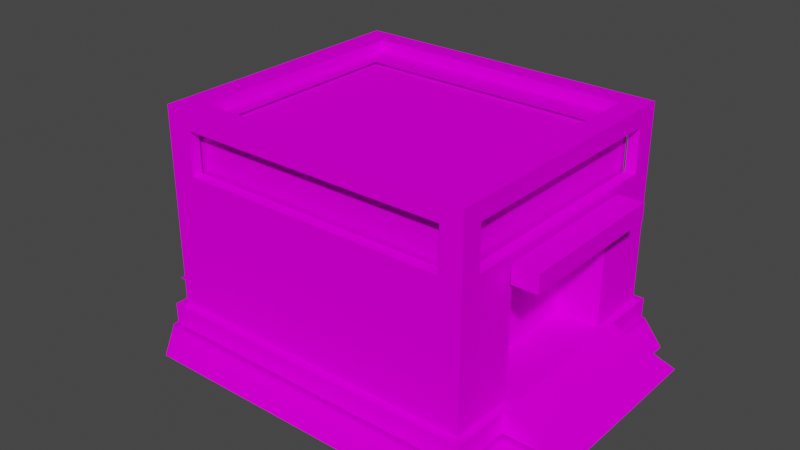 # Source: GateSide.blend  (saved by Blender 2.92.15; exported with 4.5.12 LTS)
import bpy
from mathutils import Matrix  # noqa: F401  (used for matrix-valued properties, if any)

bpy.ops.wm.read_factory_settings(use_empty=True)
scene = bpy.context.scene
scene.name = 'Scene'

# ---- collections
col_collection = bpy.data.collections.new('Collection'); scene.collection.children.link(col_collection)

# ---- images (referenced by path relative to the original .blend; pixels are not part of the script)
import os
ASSET_DIR = os.environ.get("B2B_ASSET_DIR", "")  # directory of the original .blend (textures are referenced by path, not embedded)
HERE = os.path.dirname(os.path.abspath(__file__))  # packed textures are extracted next to this script under _unpacked/

def load_image(name, relpath, width, height, colorspace="sRGB"):
    """Load a texture the original file referenced (path relative to the .blend, or extracted next to this script)."""
    p = next((c for c in (os.path.join(HERE, relpath), os.path.join(ASSET_DIR, relpath)) if relpath and os.path.exists(c)), "")
    if p:
        img = bpy.data.images.load(p, check_existing=True)
        img.name = name
    else:  # same state as the original file: an image datablock whose file is absent (Cycles renders it pink)
        img = bpy.data.images.new(name, width, height)
        img.source = "FILE"
        img.filepath = "//" + (relpath or name)
    img.colorspace_settings.name = colorspace
    return img
img_gate_3_png = load_image('gate_3.png', 'Textures/gate_3.png', 1024, 1024, 'sRGB')
img_shadow_png = load_image('shadow.png', 'Textures/shadow.png', 1024, 1024, 'sRGB')
img_gate_2_png = load_image('gate_2.png', 'Textures/gate_2.png', 1024, 1024, 'sRGB')
img_gate_1_png = load_image('gate_1.png', 'Textures/gate_1.png', 1024, 1024, 'sRGB')

# ---- materials (node trees are filled in below, after node groups)
mat_gate_3 = bpy.data.materials.new('gate_3')
mat_gate_3.surface_render_method = 'BLENDED'
mat_gate_3.blend_method = 'BLEND'
mat_gate_3.use_transparent_shadow = False
mat_gate_3.diffuse_color = (0.7843, 0.7843, 0.7843, 1.0)
mat_gate_3.roughness = 1.0
mat_gate_3.specular_intensity = 0.0
mat_shadow = bpy.data.materials.new('shadow')
mat_shadow.surface_render_method = 'BLENDED'
mat_shadow.blend_method = 'BLEND'
mat_shadow.use_transparent_shadow = False
mat_shadow.diffuse_color = (0.7843, 0.7843, 0.7843, 1.0)
mat_shadow.roughness = 1.0
mat_shadow.specular_intensity = 0.0
mat_gate_2 = bpy.data.materials.new('gate_2')
mat_gate_2.surface_render_method = 'BLENDED'
mat_gate_2.blend_method = 'BLEND'
mat_gate_2.use_transparent_shadow = False
mat_gate_2.diffuse_color = (0.7843, 0.7843, 0.7843, 1.0)
mat_gate_2.roughness = 1.0
mat_gate_2.specular_intensity = 0.0
mat_gate_1 = bpy.data.materials.new('gate_1')
mat_gate_1.surface_render_method = 'BLENDED'
mat_gate_1.blend_method = 'BLEND'
mat_gate_1.use_transparent_shadow = False
mat_gate_1.diffuse_color = (0.7843, 0.7843, 0.7843, 1.0)
mat_gate_1.roughness = 1.0
mat_gate_1.specular_intensity = 0.0

# ---- material node trees
mat_gate_3.use_nodes = True; mat_gate_3.node_tree.nodes.clear()
_N = mat_gate_3.node_tree.nodes; _L = mat_gate_3.node_tree.links
n0 = _N.new('ShaderNodeBsdfPrincipled'); n0.name = 'Principled BSDF'; n0.location = (10, 300)
n0.distribution = 'GGX'
n0.subsurface_method = 'BURLEY'
n0.inputs[2].default_value = 1.0
n0.inputs[3].default_value = 1.45
n0.inputs[13].default_value = 0.0
n0.inputs[27].default_value = (0.0, 0.0, 0.0, 1.0)
n0.inputs[28].default_value = 1.0
n1 = _N.new('ShaderNodeTexImage'); n1.name = 'Image Texture.001'; n1.location = (-300, 0)
n1.image = img_gate_3_png
n2 = _N.new('ShaderNodeOutputMaterial'); n2.name = 'Material Output'; n2.location = (300, 300)
n3 = _N.new('ShaderNodeTexImage'); n3.name = 'Image Texture'; n3.location = (-300, 600)
n3.image = img_gate_3_png
_L.new(n0.outputs[0], n2.inputs[0])
_L.new(n3.outputs[0], n0.inputs[0])
_L.new(n1.outputs[1], n0.inputs[4])
n2.is_active_output = True
mat_shadow.use_nodes = True; mat_shadow.node_tree.nodes.clear()
_N = mat_shadow.node_tree.nodes; _L = mat_shadow.node_tree.links
n0 = _N.new('ShaderNodeBsdfPrincipled'); n0.name = 'Principled BSDF'; n0.location = (10, 300)
n0.distribution = 'GGX'
n0.subsurface_method = 'BURLEY'
n0.inputs[2].default_value = 1.0
n0.inputs[3].default_value = 1.45
n0.inputs[13].default_value = 0.0
n0.inputs[27].default_value = (0.0, 0.0, 0.0, 1.0)
n0.inputs[28].default_value = 1.0
n1 = _N.new('ShaderNodeOutputMaterial'); n1.name = 'Material Output'; n1.location = (300, 300)
n2 = _N.new('ShaderNodeTexImage'); n2.name = 'Image Texture'; n2.location = (-300, 600)
n2.image = img_shadow_png
n3 = _N.new('ShaderNodeTexImage'); n3.name = 'Image Texture.001'; n3.location = (-300, 0)
n3.image = img_shadow_png
_L.new(n0.outputs[0], n1.inputs[0])
_L.new(n2.outputs[0], n0.inputs[0])
_L.new(n3.outputs[1], n0.inputs[4])
n1.is_active_output = True
mat_gate_2.use_nodes = True; mat_gate_2.node_tree.nodes.clear()
_N = mat_gate_2.node_tree.nodes; _L = mat_gate_2.node_tree.links
n0 = _N.new('ShaderNodeBsdfPrincipled'); n0.name = 'Principled BSDF'; n0.location = (10, 300)
n0.distribution = 'GGX'
n0.subsurface_method = 'BURLEY'
n0.inputs[2].default_value = 1.0
n0.inputs[3].default_value = 1.45
n0.inputs[13].default_value = 0.0
n0.inputs[27].default_value = (0.0, 0.0, 0.0, 1.0)
n0.inputs[28].default_value = 1.0
n1 = _N.new('ShaderNodeOutputMaterial'); n1.name = 'Material Output'; n1.location = (300, 300)
n2 = _N.new('ShaderNodeTexImage'); n2.name = 'Image Texture'; n2.location = (-300, 600)
n2.image = img_gate_2_png
n3 = _N.new('ShaderNodeTexImage'); n3.name = 'Image Texture.001'; n3.location = (-300, 0)
n3.image = img_gate_2_png
_L.new(n0.outputs[0], n1.inputs[0])
_L.new(n2.outputs[0], n0.inputs[0])
_L.new(n3.outputs[1], n0.inputs[4])
n1.is_active_output = True
mat_gate_1.use_nodes = True; mat_gate_1.node_tree.nodes.clear()
_N = mat_gate_1.node_tree.nodes; _L = mat_gate_1.node_tree.links
n0 = _N.new('ShaderNodeBsdfPrincipled'); n0.name = 'Principled BSDF'; n0.location = (10, 300)
n0.distribution = 'GGX'
n0.subsurface_method = 'BURLEY'
n0.inputs[2].default_value = 1.0
n0.inputs[3].default_value = 1.45
n0.inputs[13].default_value = 0.0
n0.inputs[27].default_value = (0.0, 0.0, 0.0, 1.0)
n0.inputs[28].default_value = 1.0
n1 = _N.new('ShaderNodeOutputMaterial'); n1.name = 'Material Output'; n1.location = (300, 300)
n2 = _N.new('ShaderNodeTexImage'); n2.name = 'Image Texture'; n2.location = (-300, 600)
n2.image = img_gate_1_png
n3 = _N.new('ShaderNodeTexImage'); n3.name = 'Image Texture.001'; n3.location = (-300, 0)
n3.image = img_gate_1_png
_L.new(n0.outputs[0], n1.inputs[0])
_L.new(n2.outputs[0], n0.inputs[0])
_L.new(n3.outputs[1], n0.inputs[4])
n1.is_active_output = True

# ---- world
world_world = bpy.data.worlds.new('World'); scene.world = world_world
world_world.use_nodes = True; world_world.node_tree.nodes.clear()
_N = world_world.node_tree.nodes; _L = world_world.node_tree.links
n0 = _N.new('ShaderNodeOutputWorld'); n0.name = 'World Output'; n0.location = (300, 300)
n1 = _N.new('ShaderNodeBackground'); n1.name = 'Background'; n1.location = (10, 300)
n1.inputs[0].default_value = (0.05088, 0.05088, 0.05088, 1.0)
_L.new(n1.outputs[0], n0.inputs[0])
n0.is_active_output = True
world_world.color = (0.05088, 0.05088, 0.05088)
world_world.use_sun_shadow = False
world_world.sun_shadow_jitter_overblur = 0.0

# ---- meshes
me_gate_2 = bpy.data.meshes.new('Gate 2')
me_gate_2.from_pydata([(-40.0, 58.0, 33.0), (-40.0, 58.0, -33.0), (-40.0, 42.0, -33.0), (-40.0, 42.0, 33.0), (-39.0, 58.0, 34.0), (-39.0, 42.0, 34.0), (39.0, 42.0, 34.0), (39.0, 58.0, 34.0), (40.0, 58.0, 33.0), (40.0, 42.0, 33.0), (40.0, 42.0, -33.0), (40.0, 58.0, -33.0), (38.0, 60.0, -23.5), (38.0, 60.0, -32.0), (-32.0, 60.0, -23.5), (-38.0, 60.0, -32.0), (-32.0, 60.0, 31.5), (-38.0, 60.0, 31.5), (46.0, 1.0, -42.0), (-48.0, 1.0, -42.0), (46.0, 1.0, 40.0), (-48.0, 1.0, 40.0), (46.0, 1.0, 51.0), (-38.0, 1.0, 51.0), (56.0, 1.0, -32.0), (46.0, 1.0, -42.0), (56.0, 1.0, 40.0), (46.0, 1.0, 40.0), (56.0, 1.0, 51.0), (46.0, 1.0, 51.0), (32.0, 37.0, -20.0), (32.0, 8.0, -20.0), (44.0, 8.0, -20.0), (44.0, 37.0, -20.0), (32.0, 8.0, 20.0), (32.0, 37.0, 20.0), (44.0, 37.0, 20.0), (44.0, 8.0, 20.0), (-32.0, 37.0, 20.0), (-32.0, 8.0, 20.0), (-44.0, 8.0, 20.0), (-44.0, 37.0, 20.0), (-32.0, 8.0, -20.0), (-32.0, 37.0, -20.0), (-44.0, 37.0, -20.0), (-44.0, 8.0, -20.0), (-44.0, 8.0, -20.0), (-44.0, 8.0, 20.0), (-32.0, 8.0, 20.0), (-32.0, 8.0, -20.0), (44.0, 8.0, 20.0), (44.0, 8.0, -20.0), (32.0, 8.0, -20.0), (32.0, 8.0, 20.0), (-32.0, 37.0, -20.0), (-32.0, 8.0, -20.0), (-32.0, 8.0, 20.0), (-32.0, 37.0, 20.0), (32.0, 37.0, 20.0), (32.0, 8.0, 20.0), (32.0, 8.0, -20.0), (32.0, 37.0, -20.0), (-37.0, 63.0, 32.0), (-44.0, 63.0, 38.0), (38.0, 63.0, 32.0), (44.0, 63.0, 38.0), (38.0, 63.0, -32.0), (44.0, 63.0, -38.0), (-37.0, 63.0, -32.0), (-44.0, 63.0, -38.0), (-37.0, 63.0, 32.0), (-44.0, 63.0, 38.0), (-44.0, 46.0, 32.0), (-44.0, 41.0, 38.0), (-44.0, 58.0, 32.0), (-44.0, 63.0, 38.0), (-44.0, 58.0, -32.0), (-44.0, 63.0, -38.0), (-44.0, 46.0, -32.0), (-44.0, 41.0, -38.0), (44.0, 46.0, -32.0), (44.0, 41.0, -38.0), (44.0, 58.0, -32.0), (44.0, 63.0, -38.0), (44.0, 58.0, 32.0), (44.0, 63.0, 38.0), (44.0, 46.0, 32.0), (44.0, 41.0, 38.0), (44.0, 8.0, 24.0), (44.0, 8.0, 20.0), (44.0, 41.0, 24.0), (44.0, 37.0, 20.0), (44.0, 41.0, -24.0), (44.0, 37.0, -20.0), (44.0, 8.0, -24.0), (44.0, 8.0, -20.0), (38.0, 46.0, 38.0), (44.0, 41.0, 38.0), (38.0, 58.0, 38.0), (44.0, 63.0, 38.0), (-37.0, 58.0, 38.0), (-44.0, 63.0, 38.0), (-37.0, 46.0, 38.0), (-44.0, 41.0, 38.0), (-44.0, 8.0, -24.0), (-44.0, 8.0, -20.0), (-44.0, 41.0, -24.0), (-44.0, 37.0, -20.0), (-44.0, 41.0, 24.0), (-44.0, 37.0, 20.0), (-44.0, 8.0, 24.0), (-44.0, 8.0, 20.0), (52.0, 44.5, 22.0), (52.0, 44.5, -22.0), (45.0, 44.5, -22.0), (45.0, 44.5, 22.0), (52.0, 39.5, 22.0), (52.0, 39.5, -22.0), (52.0, 44.5, -22.0), (52.0, 44.5, 22.0), (-44.0, 46.0, 32.0), (-44.0, 58.0, 32.0), (-41.0, 58.0, 32.0), (-41.0, 46.0, 32.0), (-44.0, 46.0, -32.0), (-44.0, 46.0, 32.0), (-41.0, 46.0, 32.0), (-41.0, 46.0, -32.0), (-44.0, 58.0, -32.0), (-44.0, 46.0, -32.0), (-41.0, 46.0, -32.0), (-41.0, 58.0, -32.0), (44.0, 46.0, -32.0), (44.0, 58.0, -32.0), (41.0, 58.0, -32.0), (41.0, 46.0, -32.0), (44.0, 46.0, 32.0), (44.0, 46.0, -32.0), (41.0, 46.0, -32.0), (41.0, 46.0, 32.0), (44.0, 58.0, 32.0), (44.0, 46.0, 32.0), (41.0, 46.0, 32.0), (41.0, 58.0, 32.0), (38.0, 46.0, 38.0), (38.0, 58.0, 38.0), (38.0, 58.0, 35.0), (38.0, 46.0, 35.0), (-37.0, 46.0, 38.0), (38.0, 46.0, 38.0), (38.0, 46.0, 35.0), (-37.0, 46.0, 35.0), (-37.0, 58.0, 38.0), (-37.0, 46.0, 38.0), (-37.0, 46.0, 35.0), (-37.0, 58.0, 35.0), (-37.0, 46.0, 38.0), (-14.0, 41.0, 38.0), (14.0, 41.0, 38.0), (38.0, 46.0, 38.0), (-44.0, 46.0, -32.0), (-44.0, 41.0, -24.0), (-44.0, 41.0, 24.0), (-44.0, 46.0, 32.0), (44.0, 46.0, 32.0), (44.0, 41.0, 24.0), (44.0, 41.0, -24.0), (44.0, 46.0, -32.0), (38.0, 59.0, -10.51), (38.0, 59.0, 10.51), (38.0, 63.0, 32.0), (38.0, 63.0, -32.0), (-46.0, 8.0, 24.0), (-46.0, 8.0, -24.0), (-64.0, 2.0, -24.0), (-64.0, 2.0, 24.0), (46.0, 8.0, -24.0), (46.0, 8.0, 24.0), (64.0, 2.0, 24.0), (64.0, 2.0, -24.0), (-45.0, 39.5, 22.0), (-45.0, 44.5, 22.0), (-52.0, 44.5, 22.0), (-52.0, 39.5, 22.0), (-52.0, 39.5, -22.0), (-52.0, 44.5, -22.0), (-45.0, 44.5, -22.0), (-45.0, 39.5, -22.0), (-44.0, 8.0, 20.0), (-44.0, 8.0, -20.0), (-46.0, 8.0, -24.0), (-46.0, 8.0, 24.0), (-52.0, 44.5, 22.0), (-45.0, 44.5, 22.0), (-45.0, 44.5, -22.0), (-52.0, 44.5, -22.0), (-52.0, 39.5, 22.0), (-52.0, 44.5, 22.0), (-52.0, 44.5, -22.0), (-52.0, 39.5, -22.0), (44.0, 8.0, -20.0), (44.0, 8.0, 20.0), (46.0, 8.0, 24.0), (46.0, 8.0, -24.0), (14.0, 41.0, 38.0), (14.0, 8.0, 38.0), (44.0, 8.0, 38.0), (44.0, 41.0, 38.0), (14.0, 8.0, 38.0), (14.0, 8.0, 40.0), (46.0, 8.0, 40.0), (44.0, 8.0, 38.0), (14.0, 8.0, 40.0), (14.0, 2.0, 40.0), (46.0, 2.0, 40.0), (46.0, 8.0, 40.0), (-14.0, 41.0, 38.0), (-14.0, 8.0, 38.0), (14.0, 8.0, 38.0), (14.0, 41.0, 38.0), (-14.0, 8.0, 38.0), (-14.0, 8.0, 40.0), (14.0, 8.0, 40.0), (14.0, 8.0, 38.0), (-14.0, 8.0, -38.0), (-14.0, 8.0, -40.0), (-46.0, 8.0, -40.0), (-44.0, 8.0, -38.0), (-14.0, 8.0, 40.0), (-14.0, 2.0, 40.0), (14.0, 2.0, 40.0), (14.0, 8.0, 40.0), (44.0, 41.0, -24.0), (44.0, 8.0, -24.0), (44.0, 8.0, -38.0), (44.0, 41.0, -38.0), (44.0, 8.0, -24.0), (46.0, 8.0, -24.0), (46.0, 8.0, -40.0), (44.0, 8.0, -38.0), (-46.0, 2.0, -24.0), (-46.0, 8.0, -24.0), (-46.0, 8.0, -40.0), (-46.0, 2.0, -40.0), (38.0, 59.0, -32.0), (-37.0, 59.0, -32.0), (-37.0, 59.0, -10.51), (38.0, 59.0, -10.51), (46.0, 8.0, -24.0), (46.0, 2.0, -24.0), (46.0, 2.0, -40.0), (46.0, 8.0, -40.0), (-44.0, 41.0, 24.0), (-44.0, 8.0, 24.0), (-44.0, 8.0, 38.0), (-44.0, 41.0, 38.0), (-44.0, 8.0, 24.0), (-46.0, 8.0, 24.0), (-46.0, 8.0, 40.0), (-44.0, 8.0, 38.0), (38.0, 59.0, -10.51), (-37.0, 59.0, -10.51), (-37.0, 59.0, 10.51), (38.0, 59.0, 10.51), (38.0, 59.0, 32.0), (-37.0, 59.0, 32.0), (-37.0, 63.0, 32.0), (38.0, 63.0, 32.0), (-37.0, 59.0, -10.51), (-37.0, 63.0, -32.0), (-37.0, 63.0, 32.0), (-37.0, 59.0, 10.51), (38.0, 59.0, -32.0), (38.0, 63.0, -32.0), (-37.0, 63.0, -32.0), (-37.0, 59.0, -32.0), (45.0, 39.5, 22.0), (52.0, 39.5, 22.0), (52.0, 44.5, 22.0), (45.0, 44.5, 22.0), (-44.0, 8.0, 38.0), (-14.0, 8.0, 38.0), (-14.0, 41.0, 38.0), (-44.0, 41.0, 38.0), (-44.0, 8.0, -38.0), (-44.0, 8.0, -24.0), (-44.0, 41.0, -24.0), (-44.0, 41.0, -38.0), (44.0, 8.0, 38.0), (44.0, 8.0, 24.0), (44.0, 41.0, 24.0), (44.0, 41.0, 38.0), (-46.0, 8.0, 40.0), (-14.0, 8.0, 40.0), (-14.0, 8.0, 38.0), (-44.0, 8.0, 38.0), (-46.0, 8.0, -40.0), (-46.0, 8.0, -24.0), (-44.0, 8.0, -24.0), (-44.0, 8.0, -38.0), (46.0, 8.0, -40.0), (14.0, 8.0, -40.0), (14.0, 8.0, -38.0), (44.0, 8.0, -38.0), (46.0, 8.0, 40.0), (46.0, 8.0, 24.0), (44.0, 8.0, 24.0), (44.0, 8.0, 38.0), (-46.0, 2.0, 40.0), (-14.0, 2.0, 40.0), (-14.0, 8.0, 40.0), (-46.0, 8.0, 40.0), (-46.0, 8.0, 40.0), (-46.0, 8.0, 24.0), (-46.0, 2.0, 24.0), (-46.0, 2.0, 40.0), (38.0, 59.0, 32.0), (38.0, 59.0, 10.51), (-37.0, 59.0, 10.51), (-37.0, 59.0, 32.0), (46.0, 2.0, 40.0), (46.0, 2.0, 24.0), (46.0, 8.0, 24.0), (46.0, 8.0, 40.0), (52.0, 39.5, -22.0), (45.0, 39.5, -22.0), (45.0, 44.5, -22.0), (52.0, 44.5, -22.0), (44.0, 46.0, 32.0), (44.0, 41.0, 38.0), (44.0, 41.0, 24.0), (38.0, 63.0, 32.0), (38.0, 59.0, 10.51), (38.0, 59.0, 32.0), (-44.0, 46.0, -32.0), (-44.0, 41.0, -38.0), (-44.0, 41.0, -24.0), (46.0, 8.0, 24.0), (46.0, 2.0, 24.0), (64.0, 2.0, 24.0), (38.0, 46.0, 38.0), (14.0, 41.0, 38.0), (44.0, 41.0, 38.0), (-37.0, 59.0, -10.51), (-37.0, 59.0, -32.0), (-37.0, 63.0, -32.0), (-37.0, 59.0, 10.51), (-37.0, 63.0, 32.0), (-37.0, 59.0, 32.0), (-46.0, 8.0, -24.0), (-46.0, 2.0, -24.0), (-64.0, 2.0, -24.0), (-37.0, 46.0, 38.0), (-44.0, 41.0, 38.0), (-14.0, 41.0, 38.0), (46.0, 2.0, -24.0), (46.0, 8.0, -24.0), (64.0, 2.0, -24.0), (-46.0, 2.0, 24.0), (-46.0, 8.0, 24.0), (-64.0, 2.0, 24.0), (-44.0, 46.0, 32.0), (-44.0, 41.0, 24.0), (-44.0, 41.0, 38.0), (44.0, 46.0, -32.0), (44.0, 41.0, -24.0), (44.0, 41.0, -38.0), (-46.0, 8.0, 24.0), (-44.0, 8.0, 24.0), (-44.0, 8.0, 20.0), (-44.0, 8.0, -24.0), (-46.0, 8.0, -24.0), (-44.0, 8.0, -20.0), (46.0, 8.0, -24.0), (44.0, 8.0, -24.0), (44.0, 8.0, -20.0), (44.0, 8.0, 20.0), (44.0, 8.0, 24.0), (46.0, 8.0, 24.0), (38.0, 59.0, -10.51), (38.0, 63.0, -32.0), (38.0, 59.0, -32.0)], [], [(0, 1, 2, 3), (4, 5, 6, 7), (8, 9, 10, 11), (12, 13, 14), (13, 15, 14), (14, 15, 16), (15, 17, 16), (18, 19, 20), (19, 21, 20), (20, 21, 22), (21, 23, 22), (24, 25, 26), (25, 27, 26), (26, 27, 28), (27, 29, 28), (30, 31, 32, 33), (34, 35, 36, 37), (38, 39, 40, 41), (42, 43, 44, 45), (46, 47, 48, 49), (50, 51, 52, 53), (54, 55, 56, 57), (58, 59, 60, 61), (62, 63, 64), (63, 65, 64), (64, 65, 66), (65, 67, 66), (66, 67, 68), (67, 69, 68), (68, 69, 70), (69, 71, 70), (72, 73, 74), (73, 75, 74), (74, 75, 76), (75, 77, 76), (76, 77, 78), (77, 79, 78), (80, 81, 82), (81, 83, 82), (82, 83, 84), (83, 85, 84), (84, 85, 86), (85, 87, 86), (88, 89, 90), (89, 91, 90), (90, 91, 92), (91, 93, 92), (92, 93, 94), (93, 95, 94), (96, 97, 98), (97, 99, 98), (98, 99, 100), (99, 101, 100), (100, 101, 102), (101, 103, 102), (104, 105, 106), (105, 107, 106), (106, 107, 108), (107, 109, 108), (108, 109, 110), (109, 111, 110), (112, 113, 114, 115), (116, 117, 118, 119), (120, 121, 122, 123), (124, 125, 126, 127), (128, 129, 130, 131), (132, 133, 134, 135), (136, 137, 138, 139), (140, 141, 142, 143), (144, 145, 146, 147), (148, 149, 150, 151), (152, 153, 154, 155), (156, 157, 158, 159), (160, 161, 162, 163), (164, 165, 166, 167), (168, 169, 170, 171), (172, 173, 174, 175), (176, 177, 178, 179), (180, 181, 182, 183), (184, 185, 186, 187), (188, 189, 190, 191), (192, 193, 194, 195), (196, 197, 198, 199), (200, 201, 202, 203), (204, 205, 206, 207), (208, 209, 210, 211), (212, 213, 214, 215), (216, 217, 218, 219), (220, 221, 222, 223), (224, 225, 226, 227), (228, 229, 230, 231), (232, 233, 234, 235), (236, 237, 238, 239), (240, 241, 242, 243), (244, 245, 246, 247), (248, 249, 250, 251), (252, 253, 254, 255), (256, 257, 258, 259), (260, 261, 262, 263), (264, 265, 266, 267), (268, 269, 270, 271), (272, 273, 274, 275), (276, 277, 278, 279), (280, 281, 282, 283), (284, 285, 286, 287), (288, 289, 290, 291), (292, 293, 294, 295), (296, 297, 298, 299), (300, 301, 302, 303), (304, 305, 306, 307), (308, 309, 310, 311), (312, 313, 314, 315), (316, 317, 318, 319), (320, 321, 322, 323), (324, 325, 326, 327), (328, 329, 330), (331, 332, 333), (334, 335, 336), (337, 338, 339), (340, 341, 342), (343, 344, 345), (346, 347, 348), (349, 350, 351), (352, 353, 354), (355, 356, 357), (358, 359, 360), (361, 362, 363), (364, 365, 366), (367, 368, 369), (370, 371, 372), (373, 374, 375), (376, 377, 378), (379, 380, 381)])
me_gate_2.polygons.foreach_set('use_smooth', [True] * 133)
me_gate_2.polygons.foreach_set('material_index', [0, 0, 0, 1, 1, 1, 1, 1, 1, 1, 1, 1, 1, 1, 1, 2, 2, 2, 2, 2, 2, 2, 2, 3, 3, 3, 3, 3, 3, 3, 3, 3, 3, 3, 3, 3, 3, 3, 3, 3, 3, 3, 3, 3, 3, 3, 3, 3, 3, 3, 3, 3, 3, 3, 3, 3, 3, 3, 3, 3, 3, 3, 3, 3, 3, 3, 3, 3, 3, 3, 3, 3, 3, 3, 3, 3, 3, 3, 3, 3, 3, 3, 3, 3, 3, 3, 3, 3, 3, 3, 3, 3, 3, 3, 3, 3, 3, 3, 3, 3, 3, 3, 3, 3, 3, 3, 3, 3, 3, 3, 3, 3, 3, 3, 3, 3, 3, 3, 3, 3, 3, 3, 3, 3, 3, 3, 3, 3, 3, 3, 3, 3, 3])
_uv = me_gate_2.uv_layers.new(name='UVMap')
_uv.uv.foreach_set('vector', [1.004, 1.0, 0.01172, 1.0, 0.01172, 0.0, 1.004, 0.0, -0.03516, 1.0, -0.03516, 0.0, 1.004, 0.0, 1.004, 1.0, 0.01172, 1.0, 0.01172, 0.0, 1.004, 0.0, 1.004, 1.0, 0.5, 1.0, 0.0, 1.0, 0.5, 0.5, 0.0, 1.0, 0.0, 0.5, 0.5, 0.5, 0.5, 0.5, 0.0, 0.5, 0.5, 0.0, 0.0, 0.5, 0.0, 0.0, 0.5, 0.0, 1.0, 0.5, 1.0, 1.0, 0.5, 0.5, 1.0, 1.0, 0.5, 1.0, 0.5, 0.5, 0.5, 0.5, 0.5, 1.0, 0.0, 0.5, 0.5, 1.0, 0.0, 1.0, 0.0, 0.5, 1.0, 0.0, 1.0, 0.5, 0.5, 0.0, 1.0, 0.5, 0.5, 0.5, 0.5, 0.0, 0.5, 0.0, 0.5, 0.5, 0.0, 0.0, 0.5, 0.5, 0.0, 0.5, 0.0, 0.0, 0.8418, 0.7637, 0.8418, 0.668, 0.8828, 0.668, 0.8828, 0.7637, 0.8359, 0.668, 0.8359, 0.7637, 0.7949, 0.7637, 0.7949, 0.668, 0.75, 0.7637, 0.75, 0.668, 0.7891, 0.668, 0.7891, 0.7637, 0.7422, 0.668, 0.7422, 0.7637, 0.7031, 0.7637, 0.7031, 0.668, 0.03125, 0.03125, 0.9688, 0.03125, 0.9688, 0.5, 0.03125, 0.5, 0.03125, 0.03125, 0.9688, 0.03125, 0.9688, 0.5, 0.03125, 0.5, 0.5996, 0.668, 0.6953, 0.668, 0.6953, 0.8008, 0.5996, 0.8008, 0.5918, 0.8008, 0.4961, 0.8008, 0.4961, 0.668, 0.5918, 0.668, 0.6631, 0.08789, 0.6592, 0.0918, 0.6631, 0.04199, 0.6592, 0.0918, 0.6592, 0.03809, 0.6631, 0.04199, 0.6631, 0.04199, 0.6592, 0.03809, 0.7129, 0.04199, 0.6592, 0.03809, 0.7168, 0.03809, 0.7129, 0.04199, 0.7129, 0.04199, 0.7168, 0.03809, 0.7129, 0.08789, 0.7168, 0.03809, 0.7168, 0.0918, 0.7129, 0.08789, 0.7129, 0.08789, 0.7168, 0.0918, 0.6631, 0.08789, 0.7168, 0.0918, 0.6592, 0.0918, 0.6631, 0.08789, 0.7881, 0.0918, 0.7822, 0.09668, 0.8203, 0.0918, 0.7822, 0.09668, 0.832, 0.09668, 0.8203, 0.0918, 0.8203, 0.0918, 0.832, 0.09668, 0.8203, 0.03125, 0.832, 0.09668, 0.832, 0.02734, 0.8203, 0.03125, 0.8203, 0.03125, 0.832, 0.02734, 0.7881, 0.03125, 0.832, 0.02734, 0.7822, 0.02734, 0.7881, 0.03125, 0.7881, 0.03223, 0.7832, 0.02734, 0.8213, 0.03223, 0.7832, 0.02734, 0.832, 0.02734, 0.8213, 0.03223, 0.8213, 0.03223, 0.832, 0.02734, 0.8213, 0.09277, 0.832, 0.02734, 0.832, 0.09766, 0.8213, 0.09277, 0.8213, 0.09277, 0.832, 0.09766, 0.7881, 0.09277, 0.832, 0.09766, 0.7832, 0.09766, 0.7881, 0.09277, 0.5186, 0.4639, 0.5186, 0.459, 0.5762, 0.4639, 0.5186, 0.459, 0.5693, 0.459, 0.5762, 0.4639, 0.5762, 0.4639, 0.5693, 0.459, 0.5762, 0.4033, 0.5693, 0.459, 0.5693, 0.4092, 0.5762, 0.4033, 0.5762, 0.4033, 0.5693, 0.4092, 0.5186, 0.4033, 0.5693, 0.4092, 0.5186, 0.4092, 0.5186, 0.4033, 0.7881, 0.03125, 0.7832, 0.02734, 0.8203, 0.03125, 0.7832, 0.02734, 0.832, 0.02734, 0.8203, 0.03125, 0.8203, 0.03125, 0.832, 0.02734, 0.8203, 0.09082, 0.832, 0.02734, 0.832, 0.09668, 0.8203, 0.09082, 0.8203, 0.09082, 0.832, 0.09668, 0.7881, 0.09082, 0.832, 0.09668, 0.7832, 0.09668, 0.7881, 0.09082, 0.5693, 0.4141, 0.5693, 0.418, 0.5264, 0.4141, 0.5693, 0.418, 0.5322, 0.418, 0.5264, 0.4141, 0.5264, 0.4141, 0.5322, 0.418, 0.5264, 0.4551, 0.5322, 0.418, 0.5322, 0.4521, 0.5264, 0.4551, 0.5264, 0.4551, 0.5322, 0.4521, 0.5693, 0.4551, 0.5322, 0.4521, 0.5693, 0.4521, 0.5693, 0.4551, 0.3594, 0.4219, 0.01562, 0.4219, 0.01562, 0.2656, 0.3594, 0.2656, 0.5352, 0.583, 0.5352, 0.5459, 0.5488, 0.5459, 0.5488, 0.583, 0.9131, 0.03613, 0.9131, 0.08008, 0.9072, 0.08008, 0.9072, 0.03613, 0.7002, 0.04395, 0.7002, 0.08887, 0.6904, 0.08887, 0.6904, 0.04395, 0.916, 0.08008, 0.916, 0.03613, 0.9219, 0.03613, 0.9219, 0.08008, 0.9316, 0.03613, 0.9316, 0.08008, 0.9258, 0.08008, 0.9258, 0.03613, 0.6729, 0.08887, 0.6729, 0.04395, 0.6826, 0.04395, 0.6826, 0.08887, 0.9355, 0.08008, 0.9355, 0.03613, 0.9404, 0.03613, 0.9404, 0.08008, 0.9297, 0.08008, 0.9297, 0.03516, 0.9355, 0.03516, 0.9355, 0.08008, 0.6738, 0.08887, 0.6738, 0.04492, 0.6836, 0.04492, 0.6836, 0.08887, 0.9395, 0.08008, 0.9395, 0.03516, 0.9453, 0.03516, 0.9453, 0.08008, 0.7881, 0.09082, 0.7832, 0.07324, 0.7832, 0.05078, 0.7881, 0.03125, 0.7881, 0.03125, 0.7822, 0.04297, 0.7822, 0.08106, 0.7881, 0.0918, 0.7881, 0.09277, 0.7832, 0.08106, 0.7832, 0.04297, 0.7881, 0.03223, 0.9424, 0.05176, 0.9424, 0.07227, 0.9229, 0.08887, 0.9229, 0.03516, 0.9844, 0.1406, 0.9844, 0.9844, 0.6094, 0.9844, 0.6094, 0.1406, 0.9844, 0.1406, 0.9844, 0.9844, 0.6094, 0.9844, 0.6094, 0.1406, 0.5215, 0.5547, 0.5342, 0.5547, 0.5342, 0.5771, 0.5215, 0.5771, 0.541, 0.5547, 0.5537, 0.5547, 0.5537, 0.5771, 0.541, 0.5771, 0.5225, 0.6523, 0.5537, 0.6523, 0.5537, 0.6992, 0.5225, 0.6992, 0.3594, 0.2656, 0.3594, 0.4219, 0.01562, 0.4219, 0.01562, 0.2656, 0.5518, 0.5859, 0.5381, 0.5859, 0.5381, 0.5488, 0.5518, 0.5488, 0.5537, 0.6992, 0.5225, 0.6992, 0.5225, 0.6523, 0.5537, 0.6523, 0.01562, 0.9844, 0.01562, 0.5156, 0.4844, 0.5156, 0.4844, 0.9844, 0.5781, 0.4844, 0.5156, 0.4844, 0.5156, 0.01562, 0.5781, 0.04688, 0.4844, 0.4844, 0.3906, 0.4844, 0.3906, 0.01562, 0.4844, 0.01562, 0.01562, 0.9844, 0.01562, 0.5156, 0.4844, 0.5156, 0.4844, 0.9844, 0.5781, 0.4844, 0.5156, 0.4844, 0.5156, 0.01562, 0.5781, 0.01562, 0.5781, 0.4844, 0.5156, 0.4844, 0.5156, 0.01562, 0.5781, 0.04688, 0.4844, 0.4844, 0.3906, 0.4844, 0.3906, 0.01562, 0.4844, 0.01562, 0.09375, 0.9844, 0.09375, 0.5156, 0.4062, 0.5156, 0.4062, 0.9844, 0.5781, 0.0625, 0.5156, 0.0625, 0.5156, 0.4375, 0.5781, 0.4062, 0.4844, 0.4375, 0.3906, 0.4375, 0.3906, 0.0625, 0.4844, 0.0625, 0.3594, 0.01562, 0.3594, 0.2344, 0.01562, 0.2344, 0.01562, 0.01562, 0.4844, 0.4375, 0.3906, 0.4375, 0.3906, 0.0625, 0.4844, 0.0625, 0.09375, 0.9844, 0.09375, 0.5156, 0.4062, 0.5156, 0.4062, 0.9844, 0.5781, 0.0625, 0.5156, 0.0625, 0.5156, 0.4375, 0.5781, 0.4062, 0.3594, 0.01562, 0.3594, 0.2344, 0.01562, 0.2344, 0.01562, 0.01562, 0.9238, 0.08789, 0.9238, 0.03418, 0.9434, 0.03418, 0.9434, 0.08789, 0.9434, 0.05176, 0.9238, 0.03516, 0.9238, 0.08887, 0.9434, 0.07227, 0.9209, 0.03613, 0.9404, 0.03613, 0.9404, 0.08887, 0.9209, 0.08887, 0.5234, 0.5742, 0.5234, 0.5518, 0.5371, 0.5518, 0.5371, 0.5742, 0.01562, 0.5156, 0.4844, 0.5156, 0.4844, 0.9844, 0.01562, 0.9844, 0.09375, 0.5156, 0.4062, 0.5156, 0.4062, 0.9844, 0.09375, 0.9844, 0.09375, 0.5156, 0.4062, 0.5156, 0.4062, 0.9844, 0.09375, 0.9844, 0.5156, 0.4844, 0.5156, 0.01562, 0.5781, 0.01562, 0.5781, 0.4531, 0.5156, 0.4375, 0.5156, 0.0625, 0.5781, 0.0625, 0.5781, 0.4062, 0.5156, 0.4844, 0.5156, 0.01562, 0.5781, 0.01562, 0.5781, 0.4531, 0.5156, 0.4375, 0.5156, 0.0625, 0.5781, 0.0625, 0.5781, 0.4062, 0.3906, 0.4844, 0.3906, 0.01562, 0.4844, 0.01562, 0.4844, 0.4844, 0.3906, 0.4375, 0.3906, 0.0625, 0.4844, 0.0625, 0.4844, 0.4375, 0.01562, 0.01562, 0.3594, 0.01562, 0.3594, 0.2344, 0.01562, 0.2344, 0.3906, 0.4375, 0.3906, 0.0625, 0.4844, 0.0625, 0.4844, 0.4375, 0.543, 0.5742, 0.543, 0.5518, 0.5566, 0.5518, 0.5566, 0.5742, 0.7881, 0.09277, 0.7832, 0.09766, 0.7832, 0.08106, 0.9229, 0.08887, 0.9424, 0.07227, 0.9424, 0.08887, 0.7881, 0.03125, 0.7822, 0.02734, 0.7822, 0.04297, 0.5664, 0.5283, 0.5332, 0.5283, 0.5332, 0.5879, 0.7881, 0.03125, 0.7832, 0.05078, 0.7832, 0.02734, 0.9434, 0.05176, 0.9434, 0.03516, 0.9238, 0.03516, 0.9434, 0.07227, 0.9238, 0.08887, 0.9434, 0.08887, 0.5684, 0.5312, 0.5352, 0.5312, 0.5352, 0.5908, 0.7881, 0.09082, 0.7832, 0.09668, 0.7832, 0.07324, 0.5322, 0.5312, 0.5654, 0.5312, 0.5322, 0.5908, 0.5361, 0.5293, 0.5693, 0.5293, 0.5361, 0.5879, 0.7881, 0.0918, 0.7822, 0.08106, 0.7822, 0.09668, 0.7881, 0.03223, 0.7832, 0.04297, 0.7832, 0.02734, 0.5684, 0.7178, 0.5684, 0.7109, 0.5811, 0.7109, 0.5449, 0.6738, 0.5449, 0.6807, 0.5322, 0.6738, 0.5391, 0.668, 0.5391, 0.6748, 0.5264, 0.6748, 0.5488, 0.6748, 0.5352, 0.6748, 0.5352, 0.668, 0.9424, 0.05176, 0.9229, 0.03516, 0.9424, 0.03516])
me_gate_2.materials.append(mat_gate_3)
me_gate_2.materials.append(mat_shadow)
me_gate_2.materials.append(mat_gate_2)
me_gate_2.materials.append(mat_gate_1)
me_gate_2.use_remesh_fix_poles = True
me_gate_2.use_remesh_preserve_attributes = False
me_gate_2.use_mirror_vertex_groups = False
me_gate_2.update()
me_gate_2.normals_split_custom_set([tuple(v) for v in zip(*[iter([-1.0, 0.0, 0.0, -1.0, 0.0, 0.0, -1.0, 0.0, 0.0, -1.0, 0.0, 0.0, 0.0, 0.0, 1.0, 0.0, 0.0, 1.0, 0.0, 0.0, 1.0, 0.0, 0.0, 1.0, 1.0, 0.0, 0.0, 1.0, 0.0, 0.0, 1.0, 0.0, 0.0, 1.0, 0.0, 0.0, 0.0, 1.0, 0.0, 0.0, 1.0, 0.0, 0.0, 1.0, 0.0, 0.0, 1.0, 0.0, 0.0, 1.0, 0.0, 0.0, 1.0, 0.0, 0.0, 1.0, 0.0, 0.0, 1.0, 0.0, 0.0, 1.0, 0.0, 0.0, 1.0, 0.0, 0.0, 1.0, 0.0, 0.0, 1.0, 0.0, 0.0, 1.0, 0.0, 0.0, 1.0, 0.0, 0.0, 1.0, 0.0, 0.0, 1.0, 0.0, 0.0, 1.0, 0.0, 0.0, 1.0, 0.0, 0.0, 1.0, 0.0, 0.0, 1.0, 0.0, 0.0, 1.0, 0.0, 0.0, 1.0, 0.0, 0.0, 1.0, 0.0, 0.0, 1.0, 0.0, 0.0, 1.0, 0.0, 0.0, 1.0, 0.0, 0.0, 1.0, 0.0, 0.0, 1.0, 0.0, 0.0, 1.0, 0.0, 0.0, 1.0, 0.0, 0.0, 1.0, 0.0, 0.0, 1.0, 0.0, 0.0, 1.0, 0.0, 0.0, 1.0, 0.0, 0.0, 1.0, 0.0, 0.0, 1.0, 0.0, 0.0, 0.0, 1.0, 0.0, 0.0, 1.0, 0.0, 0.0, 1.0, 0.0, 0.0, 1.0, 0.0, 0.0, -1.0, 0.0, 0.0, -1.0, 0.0, 0.0, -1.0, 0.0, 0.0, -1.0, 0.0, 0.0, -1.0, 0.0, 0.0, -1.0, 0.0, 0.0, -1.0, 0.0, 0.0, -1.0, 0.0, 0.0, 1.0, 0.0, 0.0, 1.0, 0.0, 0.0, 1.0, 0.0, 0.0, 1.0, 0.0, 1.0, 0.0, 0.0, 1.0, 0.0, 0.0, 1.0, 0.0, 0.0, 1.0, 0.0, 0.0, 1.0, 0.0, 0.0, 1.0, 0.0, 0.0, 1.0, 0.0, 0.0, 1.0, 0.0, -1.0, 0.0, 0.0, -1.0, 0.0, 0.0, -1.0, 0.0, 0.0, -1.0, 0.0, 0.0, 1.0, 0.0, 0.0, 1.0, 0.0, 0.0, 1.0, 0.0, 0.0, 1.0, 0.0, 0.0, 0.0, 1.0, 0.0, 0.0, 1.0, 0.0, 0.0, 1.0, 0.0, 0.0, 1.0, 0.0, 0.0, 1.0, 0.0, 0.0, 1.0, 0.0, 0.0, 1.0, 0.0, 0.0, 1.0, 0.0, 0.0, 1.0, 0.0, 0.0, 1.0, 0.0, 0.0, 1.0, 0.0, 0.0, 1.0, 0.0, 0.0, 1.0, 0.0, 0.0, 1.0, 0.0, 0.0, 1.0, 0.0, 0.0, 1.0, 0.0, 0.0, 1.0, 0.0, 0.0, 1.0, 0.0, 0.0, 1.0, 0.0, 0.0, 1.0, 0.0, 0.0, 1.0, 0.0, 0.0, 1.0, 0.0, 0.0, 1.0, 0.0, 0.0, 1.0, 0.0, -1.0, 0.0, 0.0, -1.0, 0.0, 0.0, -1.0, 0.0, 0.0, -1.0, 0.0, 0.0, -1.0, 0.0, 0.0, -1.0, 0.0, 0.0, -1.0, 0.0, 0.0, -1.0, 0.0, 0.0, -1.0, 0.0, 0.0, -1.0, 0.0, 0.0, -1.0, 0.0, 0.0, -1.0, 0.0, 0.0, -1.0, 0.0, 0.0, -1.0, 0.0, 0.0, -1.0, 0.0, 0.0, -1.0, 0.0, 0.0, -1.0, 0.0, 0.0, -1.0, 0.0, 0.0, 1.0, 0.0, 0.0, 1.0, 0.0, 0.0, 1.0, 0.0, 0.0, 1.0, 0.0, 0.0, 1.0, 0.0, 0.0, 1.0, 0.0, 0.0, 1.0, 0.0, 0.0, 1.0, 0.0, 0.0, 1.0, 0.0, 0.0, 1.0, 0.0, 0.0, 1.0, 0.0, 0.0, 1.0, 0.0, 0.0, 1.0, 0.0, 0.0, 1.0, 0.0, 0.0, 1.0, 0.0, 0.0, 1.0, 0.0, 0.0, 1.0, 0.0, 0.0, 1.0, 0.0, 0.0, 1.0, 0.0, 0.0, 1.0, 0.0, 0.0, 1.0, 0.0, 0.0, 1.0, 0.0, 0.0, 1.0, 0.0, 0.0, 1.0, 0.0, 0.0, 1.0, 0.0, 0.0, 1.0, 0.0, 0.0, 1.0, 0.0, 0.0, 1.0, 0.0, 0.0, 1.0, 0.0, 0.0, 1.0, 0.0, 0.0, 1.0, 0.0, 0.0, 1.0, 0.0, 0.0, 1.0, 0.0, 0.0, 1.0, 0.0, 0.0, 1.0, 0.0, 0.0, 1.0, 0.0, 0.0, 0.0, 0.0, 1.0, 0.0, 0.0, 1.0, 0.0, 0.0, 1.0, 0.0, 0.0, 1.0, 0.0, 0.0, 1.0, 0.0, 0.0, 1.0, 0.0, 0.0, 1.0, 0.0, 0.0, 1.0, 0.0, 0.0, 1.0, 0.0, 0.0, 1.0, 0.0, 0.0, 1.0, 0.0, 0.0, 1.0, 0.0, 0.0, 1.0, 0.0, 0.0, 1.0, 0.0, 0.0, 1.0, 0.0, 0.0, 1.0, 0.0, 0.0, 1.0, 0.0, 0.0, 1.0, -1.0, 0.0, 0.0, -1.0, 0.0, 0.0, -1.0, 0.0, 0.0, -1.0, 0.0, 0.0, -1.0, 0.0, 0.0, -1.0, 0.0, 0.0, -1.0, 0.0, 0.0, -1.0, 0.0, 0.0, -1.0, 0.0, 0.0, -1.0, 0.0, 0.0, -1.0, 0.0, 0.0, -1.0, 0.0, 0.0, -1.0, 0.0, 0.0, -1.0, 0.0, 0.0, -1.0, 0.0, 0.0, -1.0, 0.0, 0.0, -1.0, 0.0, 0.0, -1.0, 0.0, 0.0, 0.0, 1.0, 0.0, 0.0, 1.0, 0.0, 0.0, 1.0, 0.0, 0.0, 1.0, 0.0, 1.0, 0.0, 0.0, 1.0, 0.0, 0.0, 1.0, 0.0, 0.0, 1.0, 0.0, 0.0, 0.0, 0.0, -1.0, 0.0, 0.0, -1.0, 0.0, 0.0, -1.0, 0.0, 0.0, -1.0, 0.0, 1.0, 0.0, 0.0, 1.0, 0.0, 0.0, 1.0, 0.0, 0.0, 1.0, 0.0, 0.0, 0.0, 1.0, 0.0, 0.0, 1.0, 0.0, 0.0, 1.0, 0.0, 0.0, 1.0, 0.0, 0.0, 1.0, 0.0, 0.0, 1.0, 0.0, 0.0, 1.0, 0.0, 0.0, 1.0, 0.0, 1.0, 0.0, 0.0, 1.0, 0.0, 0.0, 1.0, 0.0, 0.0, 1.0, 0.0, 0.0, 0.0, -1.0, 0.0, 0.0, -1.0, 0.0, 0.0, -1.0, 0.0, 0.0, -1.0, -1.0, 0.0, 0.0, -1.0, 0.0, 0.0, -1.0, 0.0, 0.0, -1.0, 0.0, 0.0, 0.0, 1.0, 0.0, 0.0, 1.0, 0.0, 0.0, 1.0, 0.0, 0.0, 1.0, 0.0, 1.0, 0.0, 0.0, 1.0, 0.0, 0.0, 1.0, 0.0, 0.0, 1.0, 0.0, 0.0, 0.0, 0.0, 1.0, 0.0, 0.0, 1.0, 0.0, 0.0, 1.0, 0.0, 0.0, 1.0, -1.0, 0.0, 0.0, -1.0, 0.0, 0.0, -1.0, 0.0, 0.0, -1.0, 0.0, 0.0, 1.0, 0.0, 0.0, 1.0, 0.0, 0.0, 1.0, 0.0, 0.0, 1.0, 0.0, 0.0, -1.0, 0.0, 0.0, -1.0, 0.0, 0.0, -1.0, 0.0, 0.0, -1.0, 0.0, 0.0, -0.3162, 0.9487, 0.0, -0.3162, 0.9487, 0.0, -0.3162, 0.9487, 0.0, -0.3162, 0.9487, 0.0, 0.3162, 0.9487, 0.0, 0.3162, 0.9487, 0.0, 0.3162, 0.9487, 0.0, 0.3162, 0.9487, 0.0, 0.0, 0.0, 1.0, 0.0, 0.0, 1.0, 0.0, 0.0, 1.0, 0.0, 0.0, 1.0, 0.0, 0.0, -1.0, 0.0, 0.0, -1.0, 0.0, 0.0, -1.0, 0.0, 0.0, -1.0, 0.0, 1.0, 0.0, 0.0, 1.0, 0.0, 0.0, 1.0, 0.0, 0.0, 1.0, 0.0, 0.0, 1.0, 0.0, 0.0, 1.0, 0.0, 0.0, 1.0, 0.0, 0.0, 1.0, 0.0, -1.0, 0.0, 0.0, -1.0, 0.0, 0.0, -1.0, 0.0, 0.0, -1.0, 0.0, 0.0, 0.0, 1.0, 0.0, 0.0, 1.0, 0.0, 0.0, 1.0, 0.0, 0.0, 1.0, 0.0, 0.0, 0.0, 1.0, 0.0, 0.0, 1.0, 0.0, 0.0, 1.0, 0.0, 0.0, 1.0, 0.0, 1.0, 0.0, 0.0, 1.0, 0.0, 0.0, 1.0, 0.0, 0.0, 1.0, 0.0, 0.0, 0.0, 1.0, 0.0, 0.0, 1.0, 0.0, 0.0, 1.0, 0.0, 0.0, 1.0, 0.0, 0.0, 1.0, 0.0, 0.0, 1.0, 0.0, 0.0, 1.0, 0.0, 0.0, 1.0, 0.0, 1.0, 0.0, 0.0, 1.0, 0.0, 0.0, 1.0, 0.0, 0.0, 1.0, 0.0, 0.0, 1.0, 0.0, 0.0, 1.0, 0.0, 0.0, 1.0, 0.0, 0.0, 1.0, 0.0, 0.0, 0.0, 1.0, 0.0, 0.0, 1.0, 0.0, 0.0, 1.0, 0.0, 0.0, 1.0, 1.0, 0.0, 0.0, 1.0, 0.0, 0.0, 1.0, 0.0, 0.0, 1.0, 0.0, 0.0, 0.0, 1.0, 0.0, 0.0, 1.0, 0.0, 0.0, 1.0, 0.0, 0.0, 1.0, 0.0, -1.0, 0.0, 0.0, -1.0, 0.0, 0.0, -1.0, 0.0, 0.0, -1.0, 0.0, 0.0, 0.0, 1.0, 0.0, 0.0, 1.0, 0.0, 0.0, 1.0, 0.0, 0.0, 1.0, 0.0, 1.0, 0.0, 0.0, 1.0, 0.0, 0.0, 1.0, 0.0, 0.0, 1.0, 0.0, 0.0, -1.0, 0.0, 0.0, -1.0, 0.0, 0.0, -1.0, 0.0, 0.0, -1.0, 0.0, 0.0, 0.0, 1.0, 0.0, 0.0, 1.0, 0.0, 0.0, 1.0, 0.0, 0.0, 1.0, 0.0, 0.0, 1.0, 0.0, 0.0, 1.0, 0.0, 0.0, 1.0, 0.0, 0.0, 1.0, 0.0, 0.0, 0.0, -1.0, 0.0, 0.0, -1.0, 0.0, 0.0, -1.0, 0.0, 0.0, -1.0, 1.0, 0.0, 0.0, 1.0, 0.0, 0.0, 1.0, 0.0, 0.0, 1.0, 0.0, 0.0, 0.0, 0.0, 1.0, 0.0, 0.0, 1.0, 0.0, 0.0, 1.0, 0.0, 0.0, 1.0, 0.0, 0.0, 1.0, 0.0, 0.0, 1.0, 0.0, 0.0, 1.0, 0.0, 0.0, 1.0, 0.0, 0.0, 1.0, 0.0, 0.0, 1.0, 0.0, 0.0, 1.0, 0.0, 0.0, 1.0, -1.0, 0.0, 0.0, -1.0, 0.0, 0.0, -1.0, 0.0, 0.0, -1.0, 0.0, 0.0, 1.0, 0.0, 0.0, 1.0, 0.0, 0.0, 1.0, 0.0, 0.0, 1.0, 0.0, 0.0, 0.0, 1.0, 0.0, 0.0, 1.0, 0.0, 0.0, 1.0, 0.0, 0.0, 1.0, 0.0, 0.0, 1.0, 0.0, 0.0, 1.0, 0.0, 0.0, 1.0, 0.0, 0.0, 1.0, 0.0, 0.0, 1.0, 0.0, 0.0, 1.0, 0.0, 0.0, 1.0, 0.0, 0.0, 1.0, 0.0, 0.0, 1.0, 0.0, 0.0, 1.0, 0.0, 0.0, 1.0, 0.0, 0.0, 1.0, 0.0, 0.0, 0.0, 1.0, 0.0, 0.0, 1.0, 0.0, 0.0, 1.0, 0.0, 0.0, 1.0, -1.0, 0.0, 0.0, -1.0, 0.0, 0.0, -1.0, 0.0, 0.0, -1.0, 0.0, 0.0, 0.0, 1.0, 0.0, 0.0, 1.0, 0.0, 0.0, 1.0, 0.0, 0.0, 1.0, 0.0, 1.0, 0.0, 0.0, 1.0, 0.0, 0.0, 1.0, 0.0, 0.0, 1.0, 0.0, 0.0, 0.0, 0.0, -1.0, 0.0, 0.0, -1.0, 0.0, 0.0, -1.0, 0.0, 0.0, -1.0, 1.0, 0.0, 0.0, 1.0, 0.0, 0.0, 1.0, 0.0, 0.0, -1.0, 0.0, 0.0, -1.0, 0.0, 0.0, -1.0, 0.0, 0.0, -1.0, 0.0, 0.0, -1.0, 0.0, 0.0, -1.0, 0.0, 0.0, 0.0, 0.0, 1.0, 0.0, 0.0, 1.0, 0.0, 0.0, 1.0, 0.0, 0.0, 1.0, 0.0, 0.0, 1.0, 0.0, 0.0, 1.0, 1.0, 0.0, 0.0, 1.0, 0.0, 0.0, 1.0, 0.0, 0.0, 1.0, 0.0, 0.0, 1.0, 0.0, 0.0, 1.0, 0.0, 0.0, 0.0, 0.0, -1.0, 0.0, 0.0, -1.0, 0.0, 0.0, -1.0, 0.0, 0.0, 1.0, 0.0, 0.0, 1.0, 0.0, 0.0, 1.0, 0.0, 0.0, -1.0, 0.0, 0.0, -1.0, 0.0, 0.0, -1.0, 0.0, 0.0, 1.0, 0.0, 0.0, 1.0, 0.0, 0.0, 1.0, -1.0, 0.0, 0.0, -1.0, 0.0, 0.0, -1.0, 0.0, 0.0, 1.0, 0.0, 0.0, 1.0, 0.0, 0.0, 1.0, 0.0, 0.0, 0.0, 1.0, 0.0, 0.0, 1.0, 0.0, 0.0, 1.0, 0.0, 0.0, 1.0, 0.0, 0.0, 1.0, 0.0, 0.0, 1.0, 0.0, 0.0, 1.0, 0.0, 0.0, 1.0, 0.0, 0.0, 1.0, 0.0, 0.0, 1.0, 0.0, 0.0, 1.0, 0.0, 0.0, 1.0, 0.0, -1.0, 0.0, 0.0, -1.0, 0.0, 0.0, -1.0, 0.0, 0.0])] * 3)])

# ---- objects
ob_gate_2 = bpy.data.objects.new('Gate 2', me_gate_2)

# ---- transforms, parenting, visibility, modifiers, constraints
ob_gate_2.location = (0.0, 0.0, 0.0)
ob_gate_2.rotation_euler = (1.571, -0.0, 0.0)
ob_gate_2.lineart.crease_threshold = 0.0

# ---- collection membership
col_collection.objects.link(ob_gate_2)

# ---- scene / render settings (as saved in the file)
scene.frame_start = 1; scene.frame_end = 250; scene.frame_set(1)
scene.render.engine = 'BLENDER_EEVEE_NEXT'
scene.cycles.use_denoising = False
scene.cycles.samples = 128
scene.cycles.sampling_pattern = 'TABULATED_SOBOL'
scene.cycles.use_adaptive_sampling = False
scene.cycles.use_light_tree = False
scene.view_settings.view_transform = 'Filmic'
bpy.context.view_layer.update()

# ---- added for rendering (the .blend has no active camera and no usable light): camera, sun
cam_auto = bpy.data.cameras.new('AutoCamera')
cam_auto.lens = 50.0
cam_auto.sensor_width = 36.0
cam_auto.clip_end = 2759.3
ob_auto_camera = bpy.data.objects.new('AutoCamera', cam_auto)
scene.collection.objects.link(ob_auto_camera)
ob_auto_camera.location = (157.226, -193.171, 157.78)
ob_auto_camera.rotation_euler = (1.09748, -7.21219e-08, 0.694738)
scene.camera = ob_auto_camera
light_auto_sun = bpy.data.lights.new('AutoSun', 'SUN')
light_auto_sun.energy = 3.0
light_auto_sun.angle = 0.0523599
ob_auto_sun = bpy.data.objects.new('AutoSun', light_auto_sun)
scene.collection.objects.link(ob_auto_sun)
ob_auto_sun.rotation_euler = (0.872665, 0.174533, 0.523599)
bpy.context.view_layer.update()
